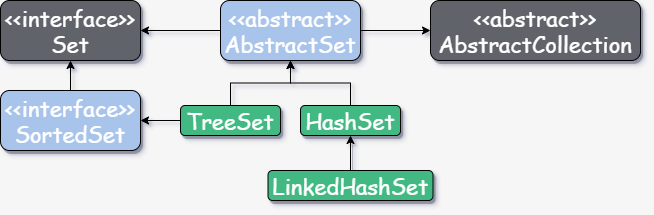

The diagram above was exported from draw.io. Its source (the exported page's mxGraphModel, read from the mxfile embedded in the PNG):
<mxGraphModel dx="1024" dy="592" grid="1" gridSize="10" guides="1" tooltips="1" connect="1" arrows="1" fold="1" page="1" pageScale="1" pageWidth="827" pageHeight="1169" background="#F6F6F6" math="0" shadow="0">
  <root>
    <mxCell id="0" />
    <mxCell id="1" parent="0" />
    <mxCell id="qutoX-qvw1kyrnkuI0xy-1" style="edgeStyle=orthogonalEdgeStyle;rounded=0;orthogonalLoop=1;jettySize=auto;html=1;exitX=1;exitY=0.5;exitDx=0;exitDy=0;entryX=0;entryY=0.5;entryDx=0;entryDy=0;" parent="1" source="qutoX-qvw1kyrnkuI0xy-3" target="qutoX-qvw1kyrnkuI0xy-16" edge="1">
      <mxGeometry relative="1" as="geometry" />
    </mxCell>
    <mxCell id="qutoX-qvw1kyrnkuI0xy-2" style="edgeStyle=orthogonalEdgeStyle;rounded=0;orthogonalLoop=1;jettySize=auto;html=1;exitX=0;exitY=0.5;exitDx=0;exitDy=0;entryX=1;entryY=0.5;entryDx=0;entryDy=0;" parent="1" source="qutoX-qvw1kyrnkuI0xy-3" target="qutoX-qvw1kyrnkuI0xy-15" edge="1">
      <mxGeometry relative="1" as="geometry" />
    </mxCell>
    <mxCell id="qutoX-qvw1kyrnkuI0xy-3" value="&lt;font style=&quot;font-size: 22px&quot;&gt;&amp;lt;&amp;lt;abstract&amp;gt;&amp;gt;&lt;br&gt;AbstractSet&lt;/font&gt;" style="text;html=1;strokeColor=#000000;fillColor=#A9C4EB;align=center;verticalAlign=middle;whiteSpace=wrap;rounded=1;shadow=1;fontFamily=Comic Sans MS;fontColor=#FFFFFF;" parent="1" vertex="1">
      <mxGeometry x="300" y="90" width="140" height="60" as="geometry" />
    </mxCell>
    <mxCell id="qutoX-qvw1kyrnkuI0xy-15" value="&lt;font style=&quot;font-size: 22px&quot;&gt;&amp;lt;&amp;lt;interface&amp;gt;&amp;gt;&lt;br&gt;Set&lt;/font&gt;" style="text;html=1;strokeColor=#000000;fillColor=#61646B;align=center;verticalAlign=middle;whiteSpace=wrap;rounded=1;shadow=1;fontFamily=Comic Sans MS;fontColor=#FFFFFF;" parent="1" vertex="1">
      <mxGeometry x="80" y="90" width="140" height="60" as="geometry" />
    </mxCell>
    <mxCell id="qutoX-qvw1kyrnkuI0xy-16" value="&lt;font style=&quot;font-size: 22px&quot;&gt;&amp;lt;&amp;lt;abstract&amp;gt;&amp;gt;&lt;br&gt;AbstractCollection&lt;/font&gt;" style="text;html=1;strokeColor=#000000;fillColor=#61646B;align=center;verticalAlign=middle;whiteSpace=wrap;rounded=1;shadow=1;fontFamily=Comic Sans MS;fontColor=#FFFFFF;" parent="1" vertex="1">
      <mxGeometry x="510" y="90" width="210" height="60" as="geometry" />
    </mxCell>
    <mxCell id="qutoX-qvw1kyrnkuI0xy-29" style="edgeStyle=orthogonalEdgeStyle;rounded=0;orthogonalLoop=1;jettySize=auto;html=1;exitX=0.5;exitY=0;exitDx=0;exitDy=0;" parent="1" source="qutoX-qvw1kyrnkuI0xy-19" target="qutoX-qvw1kyrnkuI0xy-3" edge="1">
      <mxGeometry relative="1" as="geometry" />
    </mxCell>
    <mxCell id="qutoX-qvw1kyrnkuI0xy-30" style="edgeStyle=orthogonalEdgeStyle;rounded=0;orthogonalLoop=1;jettySize=auto;html=1;exitX=0;exitY=0.5;exitDx=0;exitDy=0;entryX=1;entryY=0.5;entryDx=0;entryDy=0;" parent="1" source="qutoX-qvw1kyrnkuI0xy-19" target="qutoX-qvw1kyrnkuI0xy-20" edge="1">
      <mxGeometry relative="1" as="geometry" />
    </mxCell>
    <mxCell id="qutoX-qvw1kyrnkuI0xy-19" value="&lt;span style=&quot;font-size: 22px&quot;&gt;TreeSet&lt;/span&gt;" style="text;html=1;strokeColor=#000000;fillColor=#42B983;align=center;verticalAlign=middle;whiteSpace=wrap;rounded=1;shadow=1;fontFamily=Comic Sans MS;fontColor=#FFFFFF;" parent="1" vertex="1">
      <mxGeometry x="260" y="195" width="100" height="30" as="geometry" />
    </mxCell>
    <mxCell id="qutoX-qvw1kyrnkuI0xy-21" style="edgeStyle=orthogonalEdgeStyle;rounded=0;orthogonalLoop=1;jettySize=auto;html=1;exitX=0.5;exitY=0;exitDx=0;exitDy=0;" parent="1" source="qutoX-qvw1kyrnkuI0xy-20" target="qutoX-qvw1kyrnkuI0xy-15" edge="1">
      <mxGeometry relative="1" as="geometry" />
    </mxCell>
    <mxCell id="qutoX-qvw1kyrnkuI0xy-20" value="&lt;font style=&quot;font-size: 22px&quot;&gt;&amp;lt;&amp;lt;interface&amp;gt;&amp;gt;&lt;br&gt;SortedSet&lt;/font&gt;" style="text;html=1;strokeColor=#000000;fillColor=#A9C4EB;align=center;verticalAlign=middle;whiteSpace=wrap;rounded=1;shadow=1;fontFamily=Comic Sans MS;fontColor=#FFFFFF;" parent="1" vertex="1">
      <mxGeometry x="80" y="180" width="140" height="60" as="geometry" />
    </mxCell>
    <mxCell id="qutoX-qvw1kyrnkuI0xy-25" style="edgeStyle=orthogonalEdgeStyle;rounded=0;orthogonalLoop=1;jettySize=auto;html=1;exitX=0.5;exitY=0;exitDx=0;exitDy=0;" parent="1" source="qutoX-qvw1kyrnkuI0xy-24" target="qutoX-qvw1kyrnkuI0xy-3" edge="1">
      <mxGeometry relative="1" as="geometry" />
    </mxCell>
    <mxCell id="qutoX-qvw1kyrnkuI0xy-24" value="&lt;span style=&quot;font-size: 22px&quot;&gt;HashSet&lt;/span&gt;" style="text;html=1;strokeColor=#000000;fillColor=#42B983;align=center;verticalAlign=middle;whiteSpace=wrap;rounded=1;shadow=1;fontFamily=Comic Sans MS;fontColor=#FFFFFF;" parent="1" vertex="1">
      <mxGeometry x="380" y="195" width="100" height="30" as="geometry" />
    </mxCell>
    <mxCell id="qutoX-qvw1kyrnkuI0xy-27" style="edgeStyle=orthogonalEdgeStyle;rounded=1;orthogonalLoop=1;jettySize=auto;html=1;exitX=0.5;exitY=0;exitDx=0;exitDy=0;entryX=0.5;entryY=1;entryDx=0;entryDy=0;shadow=1;fontFamily=Comic Sans MS;fontSize=12;fontColor=#FFFFFF;fillColor=#42B983;" parent="1" source="qutoX-qvw1kyrnkuI0xy-26" target="qutoX-qvw1kyrnkuI0xy-24" edge="1">
      <mxGeometry relative="1" as="geometry" />
    </mxCell>
    <mxCell id="qutoX-qvw1kyrnkuI0xy-26" value="&lt;span style=&quot;font-size: 22px&quot;&gt;LinkedHashSet&lt;/span&gt;" style="text;html=1;strokeColor=#000000;fillColor=#42B983;align=center;verticalAlign=middle;whiteSpace=wrap;rounded=1;shadow=1;fontFamily=Comic Sans MS;fontColor=#FFFFFF;" parent="1" vertex="1">
      <mxGeometry x="347.5" y="260" width="165" height="30" as="geometry" />
    </mxCell>
  </root>
</mxGraphModel>